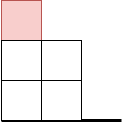

The diagram above was exported from draw.io. Its source (the exported page's mxGraphModel, read from the mxfile embedded in the PNG):
<mxGraphModel dx="1434" dy="820" grid="1" gridSize="10" guides="1" tooltips="1" connect="1" arrows="1" fold="1" page="1" pageScale="1" pageWidth="827" pageHeight="1169" math="0" shadow="0">
  <root>
    <mxCell id="0" />
    <mxCell id="1" parent="0" />
    <mxCell id="jKeWuSuKc_j0FU1qYmaI-2" value="" style="endArrow=none;html=1;rounded=0;strokeWidth=3;" edge="1" parent="1">
      <mxGeometry width="50" height="50" relative="1" as="geometry">
        <mxPoint x="280" y="440" as="sourcePoint" />
        <mxPoint x="400" y="440" as="targetPoint" />
      </mxGeometry>
    </mxCell>
    <mxCell id="jKeWuSuKc_j0FU1qYmaI-3" value="" style="whiteSpace=wrap;html=1;aspect=fixed;" vertex="1" parent="1">
      <mxGeometry x="320" y="400" width="40" height="40" as="geometry" />
    </mxCell>
    <mxCell id="jKeWuSuKc_j0FU1qYmaI-5" value="" style="whiteSpace=wrap;html=1;aspect=fixed;fillColor=#f8cecc;strokeColor=#b85450;" vertex="1" parent="1">
      <mxGeometry x="280" y="320" width="40" height="40" as="geometry" />
    </mxCell>
    <mxCell id="jKeWuSuKc_j0FU1qYmaI-24" value="" style="whiteSpace=wrap;html=1;aspect=fixed;" vertex="1" parent="1">
      <mxGeometry x="280" y="360" width="40" height="40" as="geometry" />
    </mxCell>
    <mxCell id="jKeWuSuKc_j0FU1qYmaI-25" value="" style="whiteSpace=wrap;html=1;aspect=fixed;" vertex="1" parent="1">
      <mxGeometry x="280" y="400" width="40" height="40" as="geometry" />
    </mxCell>
    <mxCell id="jKeWuSuKc_j0FU1qYmaI-41" value="" style="whiteSpace=wrap;html=1;aspect=fixed;" vertex="1" parent="1">
      <mxGeometry x="320" y="360" width="40" height="40" as="geometry" />
    </mxCell>
  </root>
</mxGraphModel>